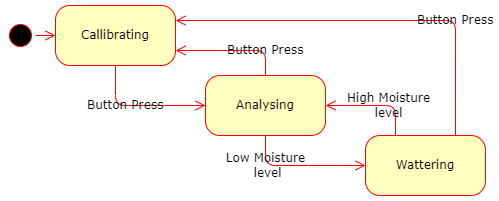

The diagram above was exported from draw.io. Its source (the exported page's mxGraphModel, read from the mxfile embedded in the PNG):
<mxGraphModel dx="813" dy="441" grid="1" gridSize="10" guides="1" tooltips="1" connect="1" arrows="1" fold="1" page="1" pageScale="1" pageWidth="1100" pageHeight="850" background="none" math="0" shadow="0">
  <root>
    <mxCell id="0" />
    <mxCell id="1" parent="0" />
    <mxCell id="382b91b5511bd0f7-1" value="" style="ellipse;html=1;shape=startState;fillColor=#000000;strokeColor=#ff0000;rounded=1;shadow=0;comic=0;labelBackgroundColor=none;fontFamily=Verdana;fontSize=12;fontColor=#000000;align=center;direction=south;" parent="1" vertex="1">
      <mxGeometry x="190" y="135" width="30" height="30" as="geometry" />
    </mxCell>
    <mxCell id="382b91b5511bd0f7-6" value="Callibrating" style="rounded=1;whiteSpace=wrap;html=1;arcSize=24;fillColor=#ffffc0;strokeColor=#ff0000;shadow=0;comic=0;labelBackgroundColor=none;fontFamily=Verdana;fontSize=12;fontColor=#000000;align=center;" parent="1" vertex="1">
      <mxGeometry x="240" y="120" width="120" height="60" as="geometry" />
    </mxCell>
    <mxCell id="382b91b5511bd0f7-7" value="Analysing" style="rounded=1;whiteSpace=wrap;html=1;arcSize=24;fillColor=#ffffc0;strokeColor=#ff0000;shadow=0;comic=0;labelBackgroundColor=none;fontFamily=Verdana;fontSize=12;fontColor=#000000;align=center;" parent="1" vertex="1">
      <mxGeometry x="390" y="190" width="120" height="60" as="geometry" />
    </mxCell>
    <mxCell id="3cde6dad864a17aa-4" value="Button Press" style="edgeStyle=orthogonalEdgeStyle;html=1;entryX=1;entryY=0.75;labelBackgroundColor=none;endArrow=open;endSize=8;strokeColor=#ff0000;fontFamily=Verdana;fontSize=12;align=left;exitX=0.5;exitY=0;exitDx=0;exitDy=0;entryDx=0;entryDy=0;" parent="1" source="382b91b5511bd0f7-7" target="382b91b5511bd0f7-6" edge="1">
      <mxGeometry x="0.1304" relative="1" as="geometry">
        <Array as="points">
          <mxPoint x="450" y="165" />
        </Array>
        <mxPoint x="480" y="170" as="sourcePoint" />
        <mxPoint as="offset" />
      </mxGeometry>
    </mxCell>
    <mxCell id="382b91b5511bd0f7-10" value="Wattering" style="rounded=1;whiteSpace=wrap;html=1;arcSize=24;fillColor=#ffffc0;strokeColor=#ff0000;shadow=0;comic=0;labelBackgroundColor=none;fontFamily=Verdana;fontSize=12;fontColor=#000000;align=center;" parent="1" vertex="1">
      <mxGeometry x="550" y="250" width="120" height="60" as="geometry" />
    </mxCell>
    <mxCell id="2a3bc250acf0617d-9" style="edgeStyle=orthogonalEdgeStyle;html=1;labelBackgroundColor=none;endArrow=open;endSize=8;strokeColor=#ff0000;fontFamily=Verdana;fontSize=12;align=left;" parent="1" source="382b91b5511bd0f7-1" target="382b91b5511bd0f7-6" edge="1">
      <mxGeometry relative="1" as="geometry" />
    </mxCell>
    <mxCell id="2a3bc250acf0617d-10" value="Button Press" style="edgeStyle=orthogonalEdgeStyle;html=1;labelBackgroundColor=none;endArrow=open;endSize=8;strokeColor=#ff0000;fontFamily=Verdana;fontSize=12;align=left;entryX=0;entryY=0.5;entryDx=0;entryDy=0;exitX=0.5;exitY=1;exitDx=0;exitDy=0;" parent="1" source="382b91b5511bd0f7-6" target="382b91b5511bd0f7-7" edge="1">
      <mxGeometry x="-0.3846" y="-30" relative="1" as="geometry">
        <Array as="points">
          <mxPoint x="300" y="220" />
        </Array>
        <mxPoint x="390" y="230" as="targetPoint" />
        <mxPoint x="-30" y="-30" as="offset" />
      </mxGeometry>
    </mxCell>
    <mxCell id="2a3bc250acf0617d-11" value="Low Moisture&lt;br&gt;&amp;nbsp;level" style="edgeStyle=orthogonalEdgeStyle;html=1;entryX=0;entryY=0.5;labelBackgroundColor=none;endArrow=open;endSize=8;strokeColor=#ff0000;fontFamily=Verdana;fontSize=12;align=center;exitX=0.5;exitY=1;entryDx=0;entryDy=0;exitDx=0;exitDy=0;" parent="1" source="382b91b5511bd0f7-7" target="382b91b5511bd0f7-10" edge="1">
      <mxGeometry x="-0.5385" relative="1" as="geometry">
        <mxPoint x="520" y="300" as="sourcePoint" />
        <Array as="points">
          <mxPoint x="450" y="280" />
        </Array>
        <mxPoint x="330" y="310" as="targetPoint" />
        <mxPoint as="offset" />
      </mxGeometry>
    </mxCell>
    <mxCell id="2a3bc250acf0617d-14" value="High Moisture&lt;br&gt;&lt;div style=&quot;text-align: center&quot;&gt;&lt;span&gt;level&lt;/span&gt;&lt;/div&gt;" style="edgeStyle=orthogonalEdgeStyle;html=1;exitX=0.25;exitY=0;entryX=1;entryY=0.5;labelBackgroundColor=none;endArrow=open;endSize=8;strokeColor=#ff0000;fontFamily=Verdana;fontSize=12;align=left;entryDx=0;entryDy=0;exitDx=0;exitDy=0;" parent="1" source="382b91b5511bd0f7-10" target="382b91b5511bd0f7-7" edge="1">
      <mxGeometry x="0.6" relative="1" as="geometry">
        <mxPoint as="offset" />
      </mxGeometry>
    </mxCell>
    <mxCell id="2a3bc250acf0617d-15" value="Button Press" style="edgeStyle=orthogonalEdgeStyle;html=1;exitX=0.75;exitY=0;entryX=1;entryY=0.25;labelBackgroundColor=none;endArrow=open;endSize=8;strokeColor=#ff0000;fontFamily=Verdana;fontSize=12;align=left;entryDx=0;entryDy=0;exitDx=0;exitDy=0;" parent="1" source="382b91b5511bd0f7-10" target="382b91b5511bd0f7-6" edge="1">
      <mxGeometry x="-0.2152" relative="1" as="geometry">
        <mxPoint x="790" y="325" as="targetPoint" />
        <mxPoint as="offset" />
      </mxGeometry>
    </mxCell>
  </root>
</mxGraphModel>